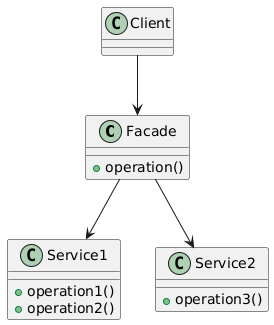

The diagram above was rendered by PlantUML. Its source (embedded in the PNG):
@startuml
class Facade {
    +operation()
}
class Service1 {
    +operation1()
    +operation2()
}
class Service2 {
    +operation3()
}
class Client
Facade --> Service1
Facade --> Service2
Client --> Facade
@enduml